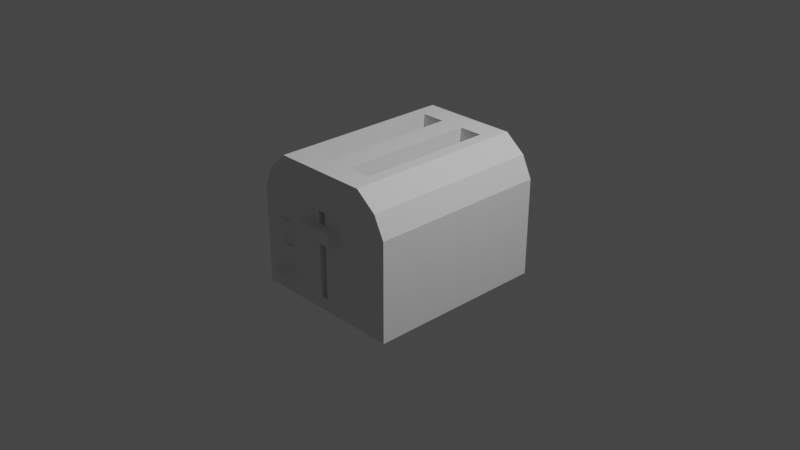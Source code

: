 # Source: Toaster.blend  (saved by Blender 2.80.43; exported with 4.5.12 LTS)
import bpy
from mathutils import Matrix  # noqa: F401  (used for matrix-valued properties, if any)

bpy.ops.wm.read_factory_settings(use_empty=True)
scene = bpy.context.scene
scene.name = 'Scene'

# ---- collections
col_collection = bpy.data.collections.new('Collection'); scene.collection.children.link(col_collection)

# ---- world
world_world = bpy.data.worlds.new('World'); scene.world = world_world
world_world.use_nodes = True; world_world.node_tree.nodes.clear()
_N = world_world.node_tree.nodes; _L = world_world.node_tree.links
n0 = _N.new('ShaderNodeOutputWorld'); n0.name = 'World Output'; n0.location = (300, 300)
n1 = _N.new('ShaderNodeBackground'); n1.name = 'Background'; n1.location = (10, 300)
n1.inputs[0].default_value = (0.05088, 0.05088, 0.05088, 1.0)
_L.new(n1.outputs[0], n0.inputs[0])
n0.is_active_output = True
world_world.color = (0.05088, 0.05088, 0.05088)
world_world.use_sun_shadow = False
world_world.sun_shadow_jitter_overblur = 0.0

# ---- cameras
cam_camera = bpy.data.cameras.new('Camera')
cam_camera.clip_end = 100.0
cam_camera.ortho_scale = 7.314
cam_camera.dof.focus_distance = 0.0
cam_camera.dof.aperture_fstop = 128.0

# ---- lights
light_light = bpy.data.lights.new('Light', 'POINT')
light_light.transmission_factor = 0.0
light_light.cutoff_distance = 30.0
light_light.energy = 1000.0
light_light.shadow_buffer_clip_start = 1.001
light_light.shadow_soft_size = 0.1
light_light.shadow_maximum_resolution = 0.006
light_light.use_absolute_resolution = True

# ---- meshes
me_cylinder = bpy.data.meshes.new('Cylinder')
me_cylinder.from_pydata([(2.319e-05, -0.4066, -1.0), (0.0, 0.6647, -1.0), (0.8565, -0.4105, -1.0), (0.8565, -0.4105, 0.9999), (0.7527, -0.6511, -1.012), (0.7527, -0.6511, 0.9883), (0.5386, -0.8329, -1.022), (0.5386, -0.8329, 0.9783), (-0.5221, -0.8329, -1.022), (-0.5221, -0.8329, 0.9783), (-0.7451, -0.6466, -1.012), (-0.7451, -0.6466, 0.9883), (-0.8565, -0.4028, -1.0), (-0.8565, -0.4028, 0.9999), (0.8534, 0.1271, -1.0), (-0.8534, 0.131, -1.0), (0.8503, 0.6647, -1.0), (0.8503, 0.6647, 1.0), (-0.8503, 0.6647, -1.0), (-0.8503, 0.6647, 1.0), (0.5386, -0.8329, -0.02175), (0.008249, -0.8329, -1.022), (0.008249, -0.8329, 0.9783), (-0.5221, -0.8329, -0.02175), (0.008249, -0.8329, -0.02175), (0.5386, -0.8329, -0.5217), (-0.2569, -0.8329, -1.022), (0.2734, -0.8329, 0.9783), (-0.5221, -0.8329, -0.5217), (0.5386, -0.8329, 0.4783), (0.2734, -0.8329, -1.022), (-0.2569, -0.8329, 0.9783), (-0.5221, -0.8329, 0.4783), (0.008249, -0.8329, -0.5217), (0.008249, -0.8329, 0.4783), (0.5386, -0.8329, -0.7717), (-0.3895, -0.8329, -1.022), (0.406, -0.8329, 0.9783), (-0.5221, -0.8329, -0.7717), (0.5386, -0.8329, 0.2283), (0.1408, -0.8329, -1.022), (-0.1243, -0.8329, 0.9783), (-0.5221, -0.8329, 0.2283), (0.008249, -0.8329, -0.7717), (0.008249, -0.8329, 0.2283), (0.406, -0.8329, -0.02175), (-0.1243, -0.8329, -0.02175), (0.5386, -0.8329, -0.2717), (-0.1243, -0.8329, -1.022), (0.1408, -0.8329, 0.9783), (-0.5221, -0.8329, -0.2717), (0.5386, -0.8329, 0.7283), (0.406, -0.8329, -1.022), (-0.3895, -0.8329, 0.9783), (-0.5221, -0.8329, 0.7283), (0.008249, -0.8329, -0.2717), (0.008249, -0.8329, 0.7283), (0.1408, -0.8329, -0.02175), (-0.3895, -0.8329, -0.02175), (-0.2569, -0.8329, 0.7283), (-0.1243, -0.8329, 0.4783), (-0.3895, -0.8329, 0.4783), (0.2734, -0.8329, 0.7283), (0.406, -0.8329, 0.4783), (0.1408, -0.8329, 0.4783), (0.2734, -0.8329, -0.7717), (0.406, -0.8329, -0.5217), (0.1408, -0.8329, -0.5217), (-0.2569, -0.8329, -0.7717), (-0.1243, -0.8329, -0.5217), (-0.3895, -0.8329, -0.5217), (-0.3895, -0.8329, -0.2717), (-0.1243, -0.8329, -0.2717), (-0.1243, -0.8329, -0.7717), (0.1408, -0.8329, -0.2717), (0.406, -0.8329, -0.2717), (0.406, -0.8329, -0.7717), (0.1408, -0.8329, 0.7283), (0.406, -0.8329, 0.7283), (0.406, -0.8329, 0.2283), (-0.3895, -0.8329, 0.7283), (-0.1243, -0.8329, 0.7283), (-0.1243, -0.8329, 0.2283), (-0.3895, -0.8329, 0.2283), (0.1408, -0.8329, 0.2283), (0.1408, -0.8329, -0.7717), (-0.3895, -0.8329, -0.7717), (0.1408, -0.2524, -0.02175), (0.2734, -0.2524, -0.02175), (-0.3895, -0.2524, -0.02175), (-0.2569, -0.2524, -0.02175), (-0.2569, -0.2524, 0.2283), (-0.2569, -0.2524, 0.7283), (-0.2569, -0.2524, 0.4783), (-0.3895, -0.2524, 0.4783), (0.2734, -0.2524, 0.2283), (0.2734, -0.2524, 0.7283), (0.2734, -0.2524, 0.4783), (0.1408, -0.2524, 0.4783), (0.2734, -0.2524, -0.2717), (0.2734, -0.2524, -0.5217), (0.1408, -0.2524, -0.5217), (-0.2569, -0.2524, -0.2717), (-0.2569, -0.2524, -0.5217), (-0.3895, -0.2524, -0.5217), (0.406, -0.2524, -0.02175), (-0.1243, -0.2524, -0.02175), (-0.1243, -0.2524, 0.4783), (0.406, -0.2524, 0.4783), (0.2734, -0.2524, -0.7717), (0.406, -0.2524, -0.5217), (-0.2569, -0.2524, -0.7717), (-0.1243, -0.2524, -0.5217), (-0.3895, -0.2524, -0.2717), (-0.1243, -0.2524, -0.2717), (-0.1243, -0.2524, -0.7717), (0.1408, -0.2524, -0.2717), (0.406, -0.2524, -0.2717), (0.406, -0.2524, -0.7717), (0.1408, -0.2524, 0.7283), (0.406, -0.2524, 0.7283), (0.406, -0.2524, 0.2283), (-0.3895, -0.2524, 0.7283), (-0.1243, -0.2524, 0.7283), (-0.1243, -0.2524, 0.2283), (-0.3895, -0.2524, 0.2283), (0.1408, -0.2524, 0.2283), (0.1408, -0.2524, -0.7717), (-0.3895, -0.2524, -0.7717), (0.4267, 0.1281, -1.0), (-0.4267, 0.13, -1.0), (0.4283, -0.4086, -1.0), (-0.8549, -0.1359, -1.0), (-0.8518, 0.3978, -1.0), (0.8518, 0.3959, -1.0), (-0.4251, 0.6647, -1.0), (0.4251, 0.6647, -1.0), (1.739e-05, -0.1388, -1.0), (-0.4282, -0.4047, -1.0), (0.855, -0.1417, -1.0), (0.4275, -0.1402, -1.0), (-0.4259, 0.3974, -1.0), (-0.4275, -0.1373, -1.0), (0.4259, 0.3964, -1.0), (0.2134, 0.1286, -1.0), (-0.64, 0.1305, -1.0), (0.2141, -0.4076, -1.0), (-0.8541, -0.002467, -1.0), (-0.8511, 0.5313, -1.0), (0.8511, 0.5303, -1.0), (-0.2126, 0.6647, -1.0), (0.6377, 0.6647, -1.0), (2.029e-05, -0.2727, -1.0), (-0.6423, -0.4037, -1.0), (0.8542, -0.007291, -1.0), (0.6401, 0.1276, -1.0), (-0.2133, 0.1295, -1.0), (0.6424, -0.4095, -1.0), (-0.8557, -0.2693, -1.0), (-0.8526, 0.2644, -1.0), (0.8526, 0.2615, -1.0), (-0.6377, 0.6647, -1.0), (2.898e-06, 0.5308, -1.0), (0.2126, 0.6647, -1.0), (-0.2141, -0.4057, -1.0), (0.8557, -0.2761, -1.0), (0.4279, -0.2744, -1.0), (0.4271, -0.006085, -1.0), (0.2138, -0.1395, -1.0), (0.6412, -0.141, -1.0), (-0.4263, 0.2637, -1.0), (-0.4255, 0.531, -1.0), (-0.6389, 0.3976, -1.0), (-0.213, 0.3971, -1.0), (-0.4278, -0.271, -1.0), (-0.4271, -0.003673, -1.0), (-0.6412, -0.1366, -1.0), (-0.2137, -0.1381, -1.0), (0.4263, 0.2622, -1.0), (0.4255, 0.5305, -1.0), (0.213, 0.3966, -1.0), (0.6389, 0.3961, -1.0), (0.6383, 0.5304, -1.0), (0.2128, 0.5307, -1.0), (0.2132, 0.2626, -1.0), (-0.2135, -0.004276, -1.0), (-0.6406, -0.00307, -1.0), (-0.6418, -0.2702, -1.0), (-0.2128, 0.5309, -1.0), (-0.6394, 0.264, -1.0), (0.6406, -0.006688, -1.0), (0.2136, -0.005482, -1.0), (0.6418, -0.2752, -1.0), (-0.2131, 0.2633, -1.0), (-0.2139, -0.2719, -1.0), (0.2139, -0.2736, -1.0), (0.6395, 0.2619, -1.0), (-0.04251, 0.6647, -1.0), (-0.04266, 0.1291, -1.0), (-0.0428, -0.4064, -1.0), (-0.04259, 0.3969, -1.0), (-0.04273, -0.1387, -1.0), (-0.04269, -0.004758, -1.0), (-0.04255, 0.5308, -1.0), (-0.04262, 0.263, -1.0), (-0.04277, -0.2725, -1.0), (0.04268, 0.1289, -1.0), (0.04285, -0.4068, -1.0), (0.04276, -0.1389, -1.0), (0.0426, 0.3968, -1.0), (0.04251, 0.6647, -1.0), (0.04256, 0.5308, -1.0), (0.04264, 0.2629, -1.0), (0.04272, -0.005, -1.0), (0.04281, -0.2729, -1.0), (0.04276, -0.1389, -1.108), (1.742e-05, -0.1388, -1.108), (2.032e-05, -0.2727, -1.108), (-0.04273, -0.1386, -1.108), (-0.2137, -0.1381, -1.108), (-0.2139, -0.2719, -1.108), (-0.04277, -0.2725, -1.108), (0.2138, -0.1395, -1.108), (0.2139, -0.2735, -1.108), (0.04281, -0.2729, -1.108), (-0.4271, -0.003673, -1.0), (-0.4275, -0.1373, -1.0), (-0.6412, -0.1366, -1.0), (-0.6406, -0.00307, -1.0), (-0.4819, 0.2637, -1.043), (-0.482, 0.13, -1.043), (-0.5849, 0.1305, -1.043), (-0.5846, 0.264, -1.043), (-0.4822, -0.00367, -1.043), (-0.4824, -0.1373, -1.043), (-0.5855, -0.1366, -1.043), (-0.5852, -0.003067, -1.043), (-0.8507, 0.598, -1.0), (-0.8522, 0.3311, -1.0), (-0.5314, 0.6647, -1.0), (-0.4257, 0.4642, -1.0), (-0.7453, 0.3977, -1.0), (-0.3194, 0.3972, -1.0), (-0.8514, 0.4646, -1.0), (-0.3189, 0.6647, -1.0), (-0.744, 0.6647, -1.0), (-0.4261, 0.3305, -1.0), (-0.4253, 0.5979, -1.0), (-0.5324, 0.3975, -1.0), (-0.2129, 0.464, -1.0), (-0.2127, 0.5978, -1.0), (-0.3191, 0.531, -1.0), (-0.638, 0.5979, -1.0), (-0.7447, 0.5312, -1.0), (-0.6392, 0.3308, -1.0), (-0.746, 0.2642, -1.0), (-0.5329, 0.2639, -1.0), (-0.213, 0.3302, -1.0), (-0.3197, 0.2635, -1.0), (-0.3196, 0.3304, -1.0), (-0.5326, 0.3307, -1.0), (-0.7457, 0.331, -1.0), (-0.5317, 0.5979, -1.0), (-0.7443, 0.598, -1.0), (-0.745, 0.4645, -1.0), (-0.319, 0.5978, -1.0), (-0.3193, 0.4641, -1.0), (-0.5623, 0.4929, -1.122), (-0.5624, 0.4833, -1.122), (-0.5623, 0.5121, -1.122), (-0.5623, 0.5025, -1.122), (-0.5777, 0.4833, -1.122), (-0.5929, 0.4834, -1.122), (-0.5929, 0.4929, -1.122), (-0.5928, 0.5121, -1.122), (-0.5928, 0.5025, -1.122), (-0.5776, 0.5025, -1.122), (-0.6082, 0.4834, -1.122), (-0.6081, 0.5025, -1.122), (-0.5775, 0.5121, -1.122), (-0.6081, 0.5121, -1.122), (-0.6082, 0.493, -1.122), (-0.5776, 0.4929, -1.122), (-0.5399, 0.4116, -1.026), (-0.5588, 0.4475, -1.112), (-0.4484, 0.4115, -1.025), (-0.5054, 0.4474, -1.112), (-0.6121, 0.4475, -1.112), (-0.6313, 0.4117, -1.026), (-0.6655, 0.4476, -1.112), (-0.7227, 0.4118, -1.025), (-0.7225, 0.4692, -1.025), (-0.6653, 0.4811, -1.112), (-0.5052, 0.5144, -1.112), (-0.4481, 0.5263, -1.025), (-0.4482, 0.4689, -1.025), (-0.5053, 0.4809, -1.112), (-0.6651, 0.5145, -1.112), (-0.7222, 0.5265, -1.025), (-0.665, 0.548, -1.112), (-0.7219, 0.5838, -1.025), (-0.6306, 0.5838, -1.026), (-0.6117, 0.5479, -1.112), (-0.5584, 0.5479, -1.112), (-0.5392, 0.5838, -1.026), (-0.4479, 0.5837, -1.025), (-0.5051, 0.5479, -1.112), (0.04268, 0.1289, -0.9328), (1.158e-05, 0.129, -0.9328), (0.04285, -0.4068, -0.9328), (2.317e-05, -0.4066, -0.9328), (8.683e-06, 0.2629, -0.9327), (2.028e-05, -0.2727, -0.9328), (2.886e-06, 0.5308, -0.9327), (5.785e-06, 0.3969, -0.9327), (1.448e-05, -0.004884, -0.9328), (1.738e-05, -0.1388, -0.9328), (0.04276, -0.1389, -0.9328), (0.0426, 0.3968, -0.9327), (0.04256, 0.5308, -0.9327), (0.04264, 0.2629, -0.9327), (0.04272, -0.005005, -0.9328), (0.04281, -0.2729, -0.9328), (-0.04266, 0.1291, -0.9328), (-0.0428, -0.4064, -0.9328), (-0.04259, 0.3969, -0.9327), (-0.04273, -0.1387, -0.9328), (-0.04269, -0.004764, -0.9328), (-0.04255, 0.5308, -0.9327), (-0.04262, 0.263, -0.9327), (-0.04277, -0.2725, -0.9328)], [], [(196, 160, 14, 155), (2, 3, 5, 4), (4, 5, 7, 51, 29, 39, 20, 47, 25, 35, 6), (86, 38, 8, 36), (8, 38, 28, 50, 23, 42, 32, 54, 9, 11, 10), (10, 11, 13, 12), (2, 165, 139, 154, 14, 160, 134, 149, 16, 17, 3), (12, 13, 19, 18, 237, 148, 243, 133, 238, 159, 15, 147, 132, 158), (195, 166, 131, 146), (209, 212, 320, 318), (198, 204, 329, 323), (2, 4, 10, 12, 153, 138, 164, 199, 0, 207, 146, 131, 157), (4, 6, 52, 30, 40, 21, 48, 26, 36, 8, 10), (7, 5, 11, 9, 53, 31, 41, 22, 49, 27, 37), (5, 3, 13, 11), (192, 165, 2, 157), (17, 19, 13, 3), (16, 151, 136, 163, 210, 1, 197, 150, 244, 135, 239, 161, 245, 18, 19, 17), (85, 43, 21, 40), (84, 44, 24, 57), (83, 42, 23, 58), (68, 73, 115, 111), (77, 64, 98, 119), (80, 54, 32, 61), (65, 76, 118, 109), (80, 61, 94, 122), (77, 56, 34, 64), (76, 65, 30, 52), (73, 69, 112, 115), (74, 55, 33, 67), (73, 68, 26, 48), (61, 83, 125, 94), (71, 50, 28, 70), (86, 68, 111, 128), (83, 58, 89, 125), (58, 23, 50, 71), (55, 72, 69, 33), (24, 46, 72, 55), (76, 66, 110, 118), (43, 73, 48, 21), (33, 69, 73, 43), (70, 86, 128, 104), (79, 63, 108, 121), (45, 79, 121, 105), (57, 24, 55, 74), (47, 75, 66, 25), (20, 45, 75, 47), (72, 46, 106, 114), (35, 76, 52, 6), (25, 66, 76, 35), (82, 60, 107, 124), (85, 65, 109, 127), (27, 49, 77, 62), (49, 22, 56, 77), (51, 78, 63, 29), (7, 37, 78, 51), (37, 27, 62, 78), (39, 79, 45, 20), (29, 63, 79, 39), (78, 62, 96, 120), (69, 72, 114, 112), (31, 53, 80, 59), (53, 9, 54, 80), (56, 81, 60, 34), (22, 41, 81, 56), (41, 31, 59, 81), (44, 82, 46, 24), (34, 60, 82, 44), (46, 82, 124, 106), (75, 45, 105, 117), (67, 85, 127, 101), (61, 32, 42, 83), (81, 59, 92, 123), (66, 75, 117, 110), (64, 34, 44, 84), (65, 85, 40, 30), (63, 78, 120, 108), (67, 33, 43, 85), (68, 86, 36, 26), (58, 71, 113, 89), (70, 28, 38, 86), (124, 91, 90, 106), (123, 92, 93, 107), (121, 95, 88, 105), (120, 96, 97, 108), (117, 99, 100, 110), (114, 102, 103, 112), (102, 113, 104, 103), (90, 89, 113, 102), (106, 90, 102, 114), (112, 103, 111, 115), (99, 116, 101, 100), (88, 87, 116, 99), (105, 88, 99, 117), (110, 100, 109, 118), (96, 119, 98, 97), (108, 97, 95, 121), (92, 122, 94, 93), (107, 93, 91, 124), (91, 125, 89, 90), (93, 94, 125, 91), (95, 126, 87, 88), (97, 98, 126, 95), (100, 101, 127, 109), (103, 104, 128, 111), (59, 80, 122, 92), (84, 57, 87, 126), (74, 67, 101, 116), (62, 77, 119, 96), (64, 84, 126, 98), (57, 74, 116, 87), (60, 81, 123, 107), (71, 70, 104, 113), (191, 167, 140, 168), (190, 154, 139, 169), (228, 225, 233, 236), (292, 297, 278, 281), (207, 0, 310, 309), (187, 174, 138, 153), (142, 176, 227, 226), (213, 208, 317, 321), (184, 178, 129, 144), (183, 179, 143, 180), (182, 149, 134, 181), (179, 182, 181, 143), (136, 151, 182, 179), (151, 16, 149, 182), (211, 183, 180, 209), (210, 163, 183, 211), (163, 136, 179, 183), (212, 184, 144, 206), (209, 180, 184, 212), (180, 143, 178, 184), (175, 185, 177, 142), (130, 156, 185, 175), (200, 203, 328, 325), (147, 186, 176, 132), (15, 145, 186, 147), (145, 130, 175, 186), (158, 187, 153, 12), (132, 176, 187, 158), (176, 142, 174, 187), (266, 249, 173, 242), (265, 250, 188, 251), (197, 1, 162, 203), (287, 289, 277, 272), (302, 303, 279, 274), (306, 293, 270, 269), (159, 255, 189, 145, 15), (261, 254, 189, 255), (260, 246, 170, 256), (167, 190, 169, 140), (129, 155, 190, 167), (155, 14, 154, 190), (213, 191, 168, 208), (206, 144, 191, 213), (144, 129, 167, 191), (166, 192, 157, 131), (140, 169, 192, 166), (169, 139, 165, 192), (170, 258, 193, 156, 130), (259, 257, 193, 258), (203, 162, 313, 328), (174, 194, 164, 138), (142, 177, 194, 174), (168, 195, 223, 222), (214, 195, 146, 207), (194, 177, 219, 220), (168, 140, 166, 195), (178, 196, 155, 129), (143, 181, 196, 178), (181, 134, 160, 196), (177, 201, 218, 219), (173, 200, 204, 193, 257), (150, 197, 203, 188, 250), (156, 198, 202, 185), (185, 202, 201, 177), (188, 203, 200, 173, 249), (193, 204, 198, 156), (194, 205, 199, 164), (208, 168, 222, 215), (206, 213, 321, 307), (201, 202, 327, 326), (214, 207, 309, 322), (202, 198, 323, 327), (137, 201, 326, 316), (1, 210, 211, 162), (211, 209, 318, 319), (218, 216, 217, 221), (215, 222, 223, 224), (219, 218, 221, 220), (216, 215, 224, 217), (201, 137, 216, 218), (214, 152, 217, 224), (137, 208, 215, 216), (195, 214, 224, 223), (152, 205, 221, 217), (205, 194, 220, 221), (189, 256, 170, 229, 232), (176, 186, 228, 227), (175, 142, 226, 225), (186, 175, 225, 228), (232, 229, 230, 231), (236, 233, 234, 235), (226, 227, 235, 234), (130, 145, 231, 230), (170, 130, 230, 229), (227, 228, 236, 235), (145, 189, 232, 231), (225, 226, 234, 233), (246, 259, 258, 170), (141, 242, 259, 246), (242, 173, 257, 259), (254, 260, 256, 189), (172, 248, 260, 254), (248, 141, 246, 260), (238, 261, 255, 159), (133, 241, 261, 238), (241, 172, 254, 261), (289, 292, 281, 277), (161, 239, 262, 252), (239, 135, 247, 262), (237, 263, 253, 148), (18, 245, 263, 237), (245, 161, 252, 263), (243, 264, 241, 133), (148, 253, 264, 243), (293, 296, 267, 270), (247, 265, 251, 171), (135, 244, 265, 247), (244, 150, 250, 265), (240, 266, 242, 141), (171, 251, 266, 240), (251, 188, 249, 266), (297, 299, 280, 278), (299, 302, 274, 280), (303, 306, 269, 279), (282, 267, 268, 271), (281, 273, 272, 277), (280, 274, 275, 278), (279, 269, 270, 276), (274, 279, 276, 275), (278, 275, 273, 281), (273, 282, 271, 272), (275, 276, 282, 273), (276, 270, 267, 282), (296, 286, 268, 267), (286, 284, 271, 268), (284, 287, 272, 271), (248, 172, 288, 283), (283, 288, 287, 284), (141, 248, 283, 285), (285, 283, 284, 286), (240, 141, 285, 295), (295, 285, 286, 296), (262, 247, 305, 304), (304, 305, 306, 303), (263, 252, 301, 300), (300, 301, 302, 299), (253, 263, 300, 298), (298, 300, 299, 297), (171, 240, 295, 294), (294, 295, 296, 293), (241, 264, 291, 290), (290, 291, 292, 289), (247, 171, 294, 305), (305, 294, 293, 306), (252, 262, 304, 301), (301, 304, 303, 302), (172, 241, 290, 288), (288, 290, 289, 287), (264, 253, 298, 291), (291, 298, 297, 292), (330, 312, 310, 324), (329, 311, 308, 323), (328, 313, 314, 325), (327, 315, 316, 326), (323, 308, 315, 327), (325, 314, 311, 329), (312, 322, 309, 310), (308, 307, 321, 315), (315, 321, 317, 316), (314, 318, 320, 311), (311, 320, 307, 308), (313, 319, 318, 314), (208, 137, 316, 317), (205, 152, 312, 330), (199, 205, 330, 324), (162, 211, 319, 313), (212, 206, 307, 320), (152, 214, 322, 312), (0, 199, 324, 310), (204, 200, 325, 329)])
_uv = me_cylinder.uv_layers.new(name='UVMap')
_uv.uv.foreach_set('vector', [0.6734, 0.5, 0.7312, 0.5, 0.725, 0.5, 0.6687, 0.5, 0.7, 0.5, 0.7, 1.0, 0.65, 1.0, 0.65, 0.5, 0.65, 0.5, 0.65, 1.0, 0.6, 1.0, 0.6, 0.9375, 0.6, 0.875, 0.6, 0.8125, 0.6, 0.75, 0.6, 0.6875, 0.6, 0.625, 0.6, 0.5625, 0.6, 0.5, 0.425, 0.5625, 0.4, 0.5625, 0.4, 0.5, 0.425, 0.5, 0.4, 0.5, 0.4, 0.5625, 0.4, 0.625, 0.4, 0.6875, 0.4, 0.75, 0.4, 0.8125, 0.4, 0.875, 0.4, 0.9375, 0.4, 1.0, 0.35, 1.0, 0.35, 0.5, 0.35, 0.5, 0.35, 1.0, 0.3, 1.0, 0.3, 0.5, 0.7, 0.5, 0.7062, 0.5, 0.7125, 0.5, 0.7187, 0.5, 0.725, 0.5, 0.7312, 0.5, 0.7375, 0.5, 0.7437, 0.5, 0.75, 0.5, 0.75, 1.0, 0.7, 1.0, 0.3, 0.5, 0.3, 1.0, 0.25, 1.0, 0.25, 0.5, 0.2531, 0.5, 0.2562, 0.5, 0.2594, 0.5, 0.2625, 0.5, 0.2656, 0.5, 0.2687, 0.5, 0.275, 0.5, 0.2812, 0.5, 0.2875, 0.5, 0.2937, 0.5, 0.5516, 0.5, 0.6031, 0.5, 0.6, 0.5, 0.55, 0.5, 0.5119, 0.5, 0.5116, 0.5, 0.5116, 0.5, 0.5119, 0.5, 0.4887, 0.5, 0.4884, 0.5, 0.4884, 0.5, 0.4887, 0.5, 0.7, 0.5, 0.65, 0.5, 0.35, 0.5, 0.3, 0.5, 0.35, 0.5, 0.4, 0.5, 0.45, 0.5, 0.49, 0.5, 0.5, 0.5, 0.51, 0.5, 0.55, 0.5, 0.6, 0.5, 0.65, 0.5, 0.65, 0.5, 0.6, 0.5, 0.575, 0.5, 0.55, 0.5, 0.525, 0.5, 0.5, 0.5, 0.475, 0.5, 0.45, 0.5, 0.425, 0.5, 0.4, 0.5, 0.35, 0.5, 0.6, 1.0, 0.65, 1.0, 0.35, 1.0, 0.4, 1.0, 0.425, 1.0, 0.45, 1.0, 0.475, 1.0, 0.5, 1.0, 0.525, 1.0, 0.55, 1.0, 0.575, 1.0, 0.65, 1.0, 0.7, 1.0, 0.3, 1.0, 0.35, 1.0, 0.6547, 0.5, 0.7062, 0.5, 0.7, 0.5, 0.65, 0.5, 0.75, 1.0, 0.25, 1.0, 0.3, 1.0, 0.7, 1.0, 0.75, 0.5, 0.6875, 0.5, 0.625, 0.5, 0.5625, 0.5, 0.5125, 0.5, 0.5, 0.5, 0.4875, 0.5, 0.4375, 0.5, 0.4062, 0.5, 0.375, 0.5, 0.3437, 0.5, 0.3125, 0.5, 0.2812, 0.5, 0.25, 0.5, 0.25, 1.0, 0.75, 1.0, 0.525, 0.5625, 0.5, 0.5625, 0.5, 0.5, 0.525, 0.5, 0.525, 0.8125, 0.5, 0.8125, 0.5, 0.75, 0.525, 0.75, 0.425, 0.8125, 0.4, 0.8125, 0.4, 0.75, 0.425, 0.75, 0.45, 0.5625, 0.475, 0.5625, 0.475, 0.5625, 0.45, 0.5625, 0.525, 0.9375, 0.525, 0.875, 0.525, 0.875, 0.525, 0.9375, 0.425, 0.9375, 0.4, 0.9375, 0.4, 0.875, 0.425, 0.875, 0.55, 0.5625, 0.575, 0.5625, 0.575, 0.5625, 0.55, 0.5625, 0.425, 0.9375, 0.425, 0.875, 0.425, 0.875, 0.425, 0.9375, 0.525, 0.9375, 0.5, 0.9375, 0.5, 0.875, 0.525, 0.875, 0.575, 0.5625, 0.55, 0.5625, 0.55, 0.5, 0.575, 0.5, 0.475, 0.5625, 0.475, 0.625, 0.475, 0.625, 0.475, 0.5625, 0.525, 0.6875, 0.5, 0.6875, 0.5, 0.625, 0.525, 0.625, 0.475, 0.5625, 0.45, 0.5625, 0.45, 0.5, 0.475, 0.5, 0.425, 0.875, 0.425, 0.8125, 0.425, 0.8125, 0.425, 0.875, 0.425, 0.6875, 0.4, 0.6875, 0.4, 0.625, 0.425, 0.625, 0.425, 0.5625, 0.45, 0.5625, 0.45, 0.5625, 0.425, 0.5625, 0.425, 0.8125, 0.425, 0.75, 0.425, 0.75, 0.425, 0.8125, 0.425, 0.75, 0.4, 0.75, 0.4, 0.6875, 0.425, 0.6875, 0.5, 0.6875, 0.475, 0.6875, 0.475, 0.625, 0.5, 0.625, 0.5, 0.75, 0.475, 0.75, 0.475, 0.6875, 0.5, 0.6875, 0.575, 0.5625, 0.575, 0.625, 0.575, 0.625, 0.575, 0.5625, 0.5, 0.5625, 0.475, 0.5625, 0.475, 0.5, 0.5, 0.5, 0.5, 0.625, 0.475, 0.625, 0.475, 0.5625, 0.5, 0.5625, 0.425, 0.625, 0.425, 0.5625, 0.425, 0.5625, 0.425, 0.625, 0.575, 0.8125, 0.575, 0.875, 0.575, 0.875, 0.575, 0.8125, 0.575, 0.75, 0.575, 0.8125, 0.575, 0.8125, 0.575, 0.75, 0.525, 0.75, 0.5, 0.75, 0.5, 0.6875, 0.525, 0.6875, 0.6, 0.6875, 0.575, 0.6875, 0.575, 0.625, 0.6, 0.625, 0.6, 0.75, 0.575, 0.75, 0.575, 0.6875, 0.6, 0.6875, 0.475, 0.6875, 0.475, 0.75, 0.475, 0.75, 0.475, 0.6875, 0.6, 0.5625, 0.575, 0.5625, 0.575, 0.5, 0.6, 0.5, 0.6, 0.625, 0.575, 0.625, 0.575, 0.5625, 0.6, 0.5625, 0.475, 0.8125, 0.475, 0.875, 0.475, 0.875, 0.475, 0.8125, 0.525, 0.5625, 0.55, 0.5625, 0.55, 0.5625, 0.525, 0.5625, 0.55, 1.0, 0.525, 1.0, 0.525, 0.9375, 0.55, 0.9375, 0.525, 1.0, 0.5, 1.0, 0.5, 0.9375, 0.525, 0.9375, 0.6, 0.9375, 0.575, 0.9375, 0.575, 0.875, 0.6, 0.875, 0.6, 1.0, 0.575, 1.0, 0.575, 0.9375, 0.6, 0.9375, 0.575, 1.0, 0.55, 1.0, 0.55, 0.9375, 0.575, 0.9375, 0.6, 0.8125, 0.575, 0.8125, 0.575, 0.75, 0.6, 0.75, 0.6, 0.875, 0.575, 0.875, 0.575, 0.8125, 0.6, 0.8125, 0.575, 0.9375, 0.55, 0.9375, 0.55, 0.9375, 0.575, 0.9375, 0.475, 0.625, 0.475, 0.6875, 0.475, 0.6875, 0.475, 0.625, 0.45, 1.0, 0.425, 1.0, 0.425, 0.9375, 0.45, 0.9375, 0.425, 1.0, 0.4, 1.0, 0.4, 0.9375, 0.425, 0.9375, 0.5, 0.9375, 0.475, 0.9375, 0.475, 0.875, 0.5, 0.875, 0.5, 1.0, 0.475, 1.0, 0.475, 0.9375, 0.5, 0.9375, 0.475, 1.0, 0.45, 1.0, 0.45, 0.9375, 0.475, 0.9375, 0.5, 0.8125, 0.475, 0.8125, 0.475, 0.75, 0.5, 0.75, 0.5, 0.875, 0.475, 0.875, 0.475, 0.8125, 0.5, 0.8125, 0.475, 0.75, 0.475, 0.8125, 0.475, 0.8125, 0.475, 0.75, 0.575, 0.6875, 0.575, 0.75, 0.575, 0.75, 0.575, 0.6875, 0.525, 0.625, 0.525, 0.5625, 0.525, 0.5625, 0.525, 0.625, 0.425, 0.875, 0.4, 0.875, 0.4, 0.8125, 0.425, 0.8125, 0.475, 0.9375, 0.45, 0.9375, 0.45, 0.9375, 0.475, 0.9375, 0.575, 0.625, 0.575, 0.6875, 0.575, 0.6875, 0.575, 0.625, 0.525, 0.875, 0.5, 0.875, 0.5, 0.8125, 0.525, 0.8125, 0.55, 0.5625, 0.525, 0.5625, 0.525, 0.5, 0.55, 0.5, 0.575, 0.875, 0.575, 0.9375, 0.575, 0.9375, 0.575, 0.875, 0.525, 0.625, 0.5, 0.625, 0.5, 0.5625, 0.525, 0.5625, 0.45, 0.5625, 0.425, 0.5625, 0.425, 0.5, 0.45, 0.5, 0.425, 0.75, 0.425, 0.6875, 0.425, 0.6875, 0.425, 0.75, 0.425, 0.625, 0.4, 0.625, 0.4, 0.5625, 0.425, 0.5625, 0.475, 0.8125, 0.45, 0.8125, 0.45, 0.75, 0.475, 0.75, 0.475, 0.9375, 0.45, 0.9375, 0.45, 0.875, 0.475, 0.875, 0.575, 0.8125, 0.55, 0.8125, 0.55, 0.75, 0.575, 0.75, 0.575, 0.9375, 0.55, 0.9375, 0.55, 0.875, 0.575, 0.875, 0.575, 0.6875, 0.55, 0.6875, 0.55, 0.625, 0.575, 0.625, 0.475, 0.6875, 0.45, 0.6875, 0.45, 0.625, 0.475, 0.625, 0.45, 0.6875, 0.425, 0.6875, 0.425, 0.625, 0.45, 0.625, 0.45, 0.75, 0.425, 0.75, 0.425, 0.6875, 0.45, 0.6875, 0.475, 0.75, 0.45, 0.75, 0.45, 0.6875, 0.475, 0.6875, 0.475, 0.625, 0.45, 0.625, 0.45, 0.5625, 0.475, 0.5625, 0.55, 0.6875, 0.525, 0.6875, 0.525, 0.625, 0.55, 0.625, 0.55, 0.75, 0.525, 0.75, 0.525, 0.6875, 0.55, 0.6875, 0.575, 0.75, 0.55, 0.75, 0.55, 0.6875, 0.575, 0.6875, 0.575, 0.625, 0.55, 0.625, 0.55, 0.5625, 0.575, 0.5625, 0.55, 0.9375, 0.525, 0.9375, 0.525, 0.875, 0.55, 0.875, 0.575, 0.875, 0.55, 0.875, 0.55, 0.8125, 0.575, 0.8125, 0.45, 0.9375, 0.425, 0.9375, 0.425, 0.875, 0.45, 0.875, 0.475, 0.875, 0.45, 0.875, 0.45, 0.8125, 0.475, 0.8125, 0.45, 0.8125, 0.425, 0.8125, 0.425, 0.75, 0.45, 0.75, 0.45, 0.875, 0.425, 0.875, 0.425, 0.8125, 0.45, 0.8125, 0.55, 0.8125, 0.525, 0.8125, 0.525, 0.75, 0.55, 0.75, 0.55, 0.875, 0.525, 0.875, 0.525, 0.8125, 0.55, 0.8125, 0.55, 0.625, 0.525, 0.625, 0.525, 0.5625, 0.55, 0.5625, 0.45, 0.625, 0.425, 0.625, 0.425, 0.5625, 0.45, 0.5625, 0.45, 0.9375, 0.425, 0.9375, 0.425, 0.9375, 0.45, 0.9375, 0.525, 0.8125, 0.525, 0.75, 0.525, 0.75, 0.525, 0.8125, 0.525, 0.6875, 0.525, 0.625, 0.525, 0.625, 0.525, 0.6875, 0.55, 0.9375, 0.525, 0.9375, 0.525, 0.9375, 0.55, 0.9375, 0.525, 0.875, 0.525, 0.8125, 0.525, 0.8125, 0.525, 0.875, 0.525, 0.75, 0.525, 0.6875, 0.525, 0.6875, 0.525, 0.75, 0.475, 0.875, 0.475, 0.9375, 0.475, 0.9375, 0.475, 0.875, 0.425, 0.6875, 0.425, 0.625, 0.425, 0.625, 0.425, 0.6875, 0.5547, 0.5, 0.6094, 0.5, 0.6062, 0.5, 0.5531, 0.5, 0.6641, 0.5, 0.7187, 0.5, 0.7125, 0.5, 0.6594, 0.5, 0.3359, 0.5, 0.3906, 0.5, 0.3906, 0.5, 0.3359, 0.5, 0.2895, 0.5, 0.2867, 0.5, 0.2867, 0.5, 0.2895, 0.5, 0.51, 0.5, 0.5, 0.5, 0.5, 0.5, 0.51, 0.5, 0.3453, 0.5, 0.3969, 0.5, 0.4, 0.5, 0.35, 0.5, 0.3937, 0.5, 0.3406, 0.5, 0.3406, 0.5, 0.3937, 0.5, 0.5109, 0.5, 0.5106, 0.5, 0.5106, 0.5, 0.5109, 0.5, 0.5578, 0.5, 0.6156, 0.5, 0.6125, 0.5, 0.5562, 0.5, 0.5609, 0.5, 0.6219, 0.5, 0.6187, 0.5, 0.5594, 0.5, 0.6828, 0.5, 0.7437, 0.5, 0.7375, 0.5, 0.6781, 0.5, 0.6219, 0.5, 0.6828, 0.5, 0.6781, 0.5, 0.6187, 0.5, 0.625, 0.5, 0.6875, 0.5, 0.6828, 0.5, 0.6219, 0.5, 0.6875, 0.5, 0.75, 0.5, 0.7437, 0.5, 0.6828, 0.5, 0.5122, 0.5, 0.5609, 0.5, 0.5594, 0.5, 0.5119, 0.5, 0.5125, 0.5, 0.5625, 0.5, 0.5609, 0.5, 0.5122, 0.5, 0.5625, 0.5, 0.625, 0.5, 0.6219, 0.5, 0.5609, 0.5, 0.5116, 0.5, 0.5578, 0.5, 0.5562, 0.5, 0.5112, 0.5, 0.5119, 0.5, 0.5594, 0.5, 0.5578, 0.5, 0.5116, 0.5, 0.5594, 0.5, 0.6187, 0.5, 0.6156, 0.5, 0.5578, 0.5, 0.3906, 0.5, 0.4453, 0.5, 0.4469, 0.5, 0.3937, 0.5, 0.3875, 0.5, 0.4437, 0.5, 0.4453, 0.5, 0.3906, 0.5, 0.4881, 0.5, 0.4878, 0.5, 0.4878, 0.5, 0.4881, 0.5, 0.2812, 0.5, 0.3359, 0.5, 0.3406, 0.5, 0.2875, 0.5, 0.275, 0.5, 0.3312, 0.5, 0.3359, 0.5, 0.2812, 0.5, 0.3312, 0.5, 0.3875, 0.5, 0.3906, 0.5, 0.3359, 0.5, 0.2937, 0.5, 0.3453, 0.5, 0.35, 0.5, 0.3, 0.5, 0.2875, 0.5, 0.3406, 0.5, 0.3453, 0.5, 0.2937, 0.5, 0.3406, 0.5, 0.3937, 0.5, 0.3969, 0.5, 0.3453, 0.5, 0.4098, 0.5, 0.4398, 0.5, 0.4406, 0.5, 0.4109, 0.5, 0.4074, 0.5, 0.4383, 0.5, 0.4391, 0.5, 0.4086, 0.5, 0.4875, 0.5, 0.5, 0.5, 0.5, 0.5, 0.4878, 0.5, 0.3219, 0.5, 0.2922, 0.5, 0.2922, 0.5, 0.3219, 0.5, 0.3148, 0.5, 0.3457, 0.5, 0.3457, 0.5, 0.3148, 0.5, 0.3766, 0.5, 0.3781, 0.5, 0.3781, 0.5, 0.3766, 0.5, 0.2687, 0.5, 0.2977, 0.5, 0.3266, 0.5, 0.3312, 0.5, 0.275, 0.5, 0.2949, 0.5, 0.3242, 0.5, 0.3266, 0.5, 0.2977, 0.5, 0.3535, 0.5, 0.3828, 0.5, 0.3844, 0.5, 0.3555, 0.5, 0.6094, 0.5, 0.6641, 0.5, 0.6594, 0.5, 0.6062, 0.5, 0.6125, 0.5, 0.6687, 0.5, 0.6641, 0.5, 0.6094, 0.5, 0.6687, 0.5, 0.725, 0.5, 0.7187, 0.5, 0.6641, 0.5, 0.5109, 0.5, 0.5547, 0.5, 0.5531, 0.5, 0.5106, 0.5, 0.5112, 0.5, 0.5562, 0.5, 0.5547, 0.5, 0.5109, 0.5, 0.5562, 0.5, 0.6125, 0.5, 0.6094, 0.5, 0.5547, 0.5, 0.6031, 0.5, 0.6547, 0.5, 0.65, 0.5, 0.6, 0.5, 0.6062, 0.5, 0.6594, 0.5, 0.6547, 0.5, 0.6031, 0.5, 0.6594, 0.5, 0.7125, 0.5, 0.7062, 0.5, 0.6547, 0.5, 0.3844, 0.5, 0.4133, 0.5, 0.4422, 0.5, 0.4437, 0.5, 0.3875, 0.5, 0.4121, 0.5, 0.4414, 0.5, 0.4422, 0.5, 0.4133, 0.5, 0.4878, 0.5, 0.5, 0.5, 0.5, 0.5, 0.4878, 0.5, 0.3969, 0.5, 0.4484, 0.5, 0.45, 0.5, 0.4, 0.5, 0.3937, 0.5, 0.4469, 0.5, 0.4484, 0.5, 0.3969, 0.5, 0.5531, 0.5, 0.5516, 0.5, 0.5516, 0.5, 0.5531, 0.5, 0.5103, 0.5, 0.5516, 0.5, 0.55, 0.5, 0.51, 0.5, 0.4484, 0.5, 0.4469, 0.5, 0.4469, 0.5, 0.4484, 0.5, 0.5531, 0.5, 0.6062, 0.5, 0.6031, 0.5, 0.5516, 0.5, 0.6156, 0.5, 0.6734, 0.5, 0.6687, 0.5, 0.6125, 0.5, 0.6187, 0.5, 0.6781, 0.5, 0.6734, 0.5, 0.6156, 0.5, 0.6781, 0.5, 0.7375, 0.5, 0.7312, 0.5, 0.6734, 0.5, 0.4469, 0.5, 0.4894, 0.5, 0.4894, 0.5, 0.4469, 0.5, 0.4406, 0.5, 0.4881, 0.5, 0.4884, 0.5, 0.4422, 0.5, 0.4414, 0.5, 0.4375, 0.5, 0.4875, 0.5, 0.4878, 0.5, 0.4391, 0.5, 0.4383, 0.5, 0.4437, 0.5, 0.4887, 0.5, 0.4891, 0.5, 0.4453, 0.5, 0.4453, 0.5, 0.4891, 0.5, 0.4894, 0.5, 0.4469, 0.5, 0.4391, 0.5, 0.4878, 0.5, 0.4881, 0.5, 0.4406, 0.5, 0.4398, 0.5, 0.4422, 0.5, 0.4884, 0.5, 0.4887, 0.5, 0.4437, 0.5, 0.4484, 0.5, 0.4897, 0.5, 0.49, 0.5, 0.45, 0.5, 0.5106, 0.5, 0.5531, 0.5, 0.5531, 0.5, 0.5106, 0.5, 0.5112, 0.5, 0.5109, 0.5, 0.5109, 0.5, 0.5112, 0.5, 0.4894, 0.5, 0.4891, 0.5, 0.4891, 0.5, 0.4894, 0.5, 0.5103, 0.5, 0.51, 0.5, 0.51, 0.5, 0.5103, 0.5, 0.4891, 0.5, 0.4887, 0.5, 0.4887, 0.5, 0.4891, 0.5, 0.5, 0.5, 0.4894, 0.5, 0.4894, 0.5, 0.5, 0.5, 0.5, 0.5, 0.5125, 0.5, 0.5122, 0.5, 0.5, 0.5, 0.5122, 0.5, 0.5119, 0.5, 0.5119, 0.5, 0.5122, 0.5, 0.4894, 0.5, 0.5, 0.5, 0.5, 0.5, 0.4897, 0.5, 0.5106, 0.5, 0.5531, 0.5, 0.5516, 0.5, 0.5103, 0.5, 0.4469, 0.5, 0.4894, 0.5, 0.4897, 0.5, 0.4484, 0.5, 0.5, 0.5, 0.5106, 0.5, 0.5103, 0.5, 0.5, 0.5, 0.4894, 0.5, 0.5, 0.5, 0.5, 0.5, 0.4894, 0.5, 0.5103, 0.5, 0.5, 0.5, 0.5, 0.5, 0.5103, 0.5, 0.5, 0.5, 0.5106, 0.5, 0.5106, 0.5, 0.5, 0.5, 0.5516, 0.5, 0.5103, 0.5, 0.5103, 0.5, 0.5516, 0.5, 0.5, 0.5, 0.4897, 0.5, 0.4897, 0.5, 0.5, 0.5, 0.4897, 0.5, 0.4484, 0.5, 0.4484, 0.5, 0.4897, 0.5, 0.3266, 0.5, 0.3555, 0.5, 0.3844, 0.5, 0.3844, 0.5, 0.3266, 0.5, 0.3406, 0.5, 0.3359, 0.5, 0.3359, 0.5, 0.3406, 0.5, 0.3906, 0.5, 0.3937, 0.5, 0.3937, 0.5, 0.3906, 0.5, 0.3359, 0.5, 0.3906, 0.5, 0.3906, 0.5, 0.3359, 0.5, 0.3266, 0.5, 0.3844, 0.5, 0.3875, 0.5, 0.3312, 0.5, 0.3359, 0.5, 0.3906, 0.5, 0.3937, 0.5, 0.3406, 0.5, 0.3937, 0.5, 0.3406, 0.5, 0.3406, 0.5, 0.3937, 0.5, 0.3875, 0.5, 0.3312, 0.5, 0.3312, 0.5, 0.3875, 0.5, 0.3844, 0.5, 0.3875, 0.5, 0.3875, 0.5, 0.3844, 0.5, 0.3406, 0.5, 0.3359, 0.5, 0.3359, 0.5, 0.3406, 0.5, 0.3312, 0.5, 0.3266, 0.5, 0.3266, 0.5, 0.3312, 0.5, 0.3906, 0.5, 0.3937, 0.5, 0.3937, 0.5, 0.3906, 0.5, 0.3828, 0.5, 0.4121, 0.5, 0.4133, 0.5, 0.3844, 0.5, 0.3812, 0.5, 0.4109, 0.5, 0.4121, 0.5, 0.3828, 0.5, 0.4109, 0.5, 0.4406, 0.5, 0.4414, 0.5, 0.4121, 0.5, 0.3242, 0.5, 0.3535, 0.5, 0.3555, 0.5, 0.3266, 0.5, 0.3219, 0.5, 0.3516, 0.5, 0.3535, 0.5, 0.3242, 0.5, 0.3516, 0.5, 0.3812, 0.5, 0.3828, 0.5, 0.3535, 0.5, 0.2656, 0.5, 0.2949, 0.5, 0.2977, 0.5, 0.2687, 0.5, 0.2625, 0.5, 0.2922, 0.5, 0.2949, 0.5, 0.2656, 0.5, 0.2922, 0.5, 0.3219, 0.5, 0.3242, 0.5, 0.2949, 0.5, 0.2922, 0.5, 0.2895, 0.5, 0.2895, 0.5, 0.2922, 0.5, 0.3125, 0.5, 0.3437, 0.5, 0.3457, 0.5, 0.3148, 0.5, 0.3437, 0.5, 0.375, 0.5, 0.3766, 0.5, 0.3457, 0.5, 0.2531, 0.5, 0.284, 0.5, 0.2867, 0.5, 0.2562, 0.5, 0.25, 0.5, 0.2812, 0.5, 0.284, 0.5, 0.2531, 0.5, 0.2812, 0.5, 0.3125, 0.5, 0.3148, 0.5, 0.284, 0.5, 0.2594, 0.5, 0.2895, 0.5, 0.2922, 0.5, 0.2625, 0.5, 0.2562, 0.5, 0.2867, 0.5, 0.2895, 0.5, 0.2594, 0.5, 0.3781, 0.5, 0.3797, 0.5, 0.3797, 0.5, 0.3781, 0.5, 0.3766, 0.5, 0.4074, 0.5, 0.4086, 0.5, 0.3781, 0.5, 0.375, 0.5, 0.4062, 0.5, 0.4074, 0.5, 0.3766, 0.5, 0.4062, 0.5, 0.4375, 0.5, 0.4383, 0.5, 0.4074, 0.5, 0.3797, 0.5, 0.4098, 0.5, 0.4109, 0.5, 0.3812, 0.5, 0.3781, 0.5, 0.4086, 0.5, 0.4098, 0.5, 0.3797, 0.5, 0.4086, 0.5, 0.4391, 0.5, 0.4398, 0.5, 0.4098, 0.5, 0.2867, 0.5, 0.284, 0.5, 0.284, 0.5, 0.2867, 0.5, 0.284, 0.5, 0.3148, 0.5, 0.3148, 0.5, 0.284, 0.5, 0.3457, 0.5, 0.3766, 0.5, 0.3766, 0.5, 0.3457, 0.5, 0.3496, 0.5, 0.3797, 0.5, 0.3812, 0.5, 0.3516, 0.5, 0.2895, 0.5, 0.3195, 0.5, 0.3219, 0.5, 0.2922, 0.5, 0.284, 0.5, 0.3148, 0.5, 0.3172, 0.5, 0.2867, 0.5, 0.3457, 0.5, 0.3766, 0.5, 0.3781, 0.5, 0.3477, 0.5, 0.3148, 0.5, 0.3457, 0.5, 0.3477, 0.5, 0.3172, 0.5, 0.2867, 0.5, 0.3172, 0.5, 0.3195, 0.5, 0.2895, 0.5, 0.3195, 0.5, 0.3496, 0.5, 0.3516, 0.5, 0.3219, 0.5, 0.3172, 0.5, 0.3477, 0.5, 0.3496, 0.5, 0.3195, 0.5, 0.3477, 0.5, 0.3781, 0.5, 0.3797, 0.5, 0.3496, 0.5, 0.3797, 0.5, 0.3812, 0.5, 0.3812, 0.5, 0.3797, 0.5, 0.3812, 0.5, 0.3516, 0.5, 0.3516, 0.5, 0.3812, 0.5, 0.3516, 0.5, 0.3219, 0.5, 0.3219, 0.5, 0.3516, 0.5, 0.3516, 0.5, 0.3219, 0.5, 0.3219, 0.5, 0.3516, 0.5, 0.3516, 0.5, 0.3219, 0.5, 0.3219, 0.5, 0.3516, 0.5, 0.3812, 0.5, 0.3516, 0.5, 0.3516, 0.5, 0.3812, 0.5, 0.3812, 0.5, 0.3516, 0.5, 0.3516, 0.5, 0.3812, 0.5, 0.3797, 0.5, 0.3812, 0.5, 0.3812, 0.5, 0.3797, 0.5, 0.3797, 0.5, 0.3812, 0.5, 0.3812, 0.5, 0.3797, 0.5, 0.3457, 0.5, 0.3766, 0.5, 0.3766, 0.5, 0.3457, 0.5, 0.3457, 0.5, 0.3766, 0.5, 0.3766, 0.5, 0.3457, 0.5, 0.284, 0.5, 0.3148, 0.5, 0.3148, 0.5, 0.284, 0.5, 0.284, 0.5, 0.3148, 0.5, 0.3148, 0.5, 0.284, 0.5, 0.2867, 0.5, 0.284, 0.5, 0.284, 0.5, 0.2867, 0.5, 0.2867, 0.5, 0.284, 0.5, 0.284, 0.5, 0.2867, 0.5, 0.3781, 0.5, 0.3797, 0.5, 0.3797, 0.5, 0.3781, 0.5, 0.3781, 0.5, 0.3797, 0.5, 0.3797, 0.5, 0.3781, 0.5, 0.2922, 0.5, 0.2895, 0.5, 0.2895, 0.5, 0.2922, 0.5, 0.2922, 0.5, 0.2895, 0.5, 0.2895, 0.5, 0.2922, 0.5, 0.3766, 0.5, 0.3781, 0.5, 0.3781, 0.5, 0.3766, 0.5, 0.3766, 0.5, 0.3781, 0.5, 0.3781, 0.5, 0.3766, 0.5, 0.3148, 0.5, 0.3457, 0.5, 0.3457, 0.5, 0.3148, 0.5, 0.3148, 0.5, 0.3457, 0.5, 0.3457, 0.5, 0.3148, 0.5, 0.3219, 0.5, 0.2922, 0.5, 0.2922, 0.5, 0.3219, 0.5, 0.3219, 0.5, 0.2922, 0.5, 0.2922, 0.5, 0.3219, 0.5, 0.2895, 0.5, 0.2867, 0.5, 0.2867, 0.5, 0.2895, 0.5, 0.2895, 0.5, 0.2867, 0.5, 0.2867, 0.5, 0.2895, 0.5, 0.4897, 0.5, 0.5, 0.5, 0.5, 0.5, 0.49, 0.5, 0.4884, 0.5, 0.5, 0.5, 0.5, 0.5, 0.4887, 0.5, 0.4878, 0.5, 0.5, 0.5, 0.5, 0.5, 0.4881, 0.5, 0.4891, 0.5, 0.5, 0.5, 0.5, 0.5, 0.4894, 0.5, 0.4887, 0.5, 0.5, 0.5, 0.5, 0.5, 0.4891, 0.5, 0.4881, 0.5, 0.5, 0.5, 0.5, 0.5, 0.4884, 0.5, 0.5, 0.5, 0.5103, 0.5, 0.51, 0.5, 0.5, 0.5, 0.5, 0.5, 0.5112, 0.5, 0.5109, 0.5, 0.5, 0.5, 0.5, 0.5, 0.5109, 0.5, 0.5106, 0.5, 0.5, 0.5, 0.5, 0.5, 0.5119, 0.5, 0.5116, 0.5, 0.5, 0.5, 0.5, 0.5, 0.5116, 0.5, 0.5112, 0.5, 0.5, 0.5, 0.5, 0.5, 0.5122, 0.5, 0.5119, 0.5, 0.5, 0.5, 0.5106, 0.5, 0.5, 0.5, 0.5, 0.5, 0.5106, 0.5, 0.4897, 0.5, 0.5, 0.5, 0.5, 0.5, 0.4897, 0.5, 0.49, 0.5, 0.4897, 0.5, 0.4897, 0.5, 0.49, 0.5, 0.5, 0.5, 0.5122, 0.5, 0.5122, 0.5, 0.5, 0.5, 0.5116, 0.5, 0.5112, 0.5, 0.5112, 0.5, 0.5116, 0.5, 0.5, 0.5, 0.5103, 0.5, 0.5103, 0.5, 0.5, 0.5, 0.5, 0.5, 0.49, 0.5, 0.49, 0.5, 0.5, 0.5, 0.4884, 0.5, 0.4881, 0.5, 0.4881, 0.5, 0.4884, 0.5])
me_cylinder.use_remesh_preserve_volume = False
me_cylinder.use_remesh_preserve_attributes = False
me_cylinder.use_mirror_vertex_groups = False
me_cylinder.update()

# ---- objects
ob_light = bpy.data.objects.new('Light', light_light)
ob_camera = bpy.data.objects.new('Camera', cam_camera)
ob_cylinder = bpy.data.objects.new('Cylinder', me_cylinder)

# ---- transforms, parenting, visibility, modifiers, constraints
ob_light.location = (4.076, 1.005, 5.904)
ob_light.rotation_euler = (0.6503, 0.05522, 1.866)
ob_light.lock_rotations_4d = False
ob_light.empty_display_type = 'ARROWS'
ob_light.color = (0.0, 0.0, 0.0, 0.0)
ob_light.lineart.crease_threshold = 0.0
ob_camera.location = (7.359, -6.926, 4.958)
ob_camera.rotation_euler = (1.109, 0.0, 0.8149)
ob_camera.lock_rotations_4d = False
ob_camera.empty_display_type = 'ARROWS'
ob_camera.color = (0.0, 0.0, 0.0, 0.0)
ob_camera.display_type = 'WIRE'
ob_camera.lineart.crease_threshold = 0.0
ob_cylinder.location = (0.0, 0.0, 0.0)
ob_cylinder.rotation_euler = (4.712, 0.0, 0.0)
ob_cylinder.lineart.crease_threshold = 0.0

# ---- collection membership
col_collection.objects.link(ob_light)
col_collection.objects.link(ob_camera)
col_collection.objects.link(ob_cylinder)

# ---- scene / render settings (as saved in the file)
scene.camera = ob_camera
scene.frame_start = 1; scene.frame_end = 250; scene.frame_set(1)
scene.render.engine = 'BLENDER_EEVEE_NEXT'
scene.render.motion_blur_shutter = 1.0
scene.cycles.use_denoising = False
scene.cycles.samples = 128
scene.cycles.sampling_pattern = 'TABULATED_SOBOL'
scene.cycles.use_adaptive_sampling = False
scene.cycles.use_light_tree = False
scene.view_settings.view_transform = 'Filmic'
bpy.context.view_layer.update()
